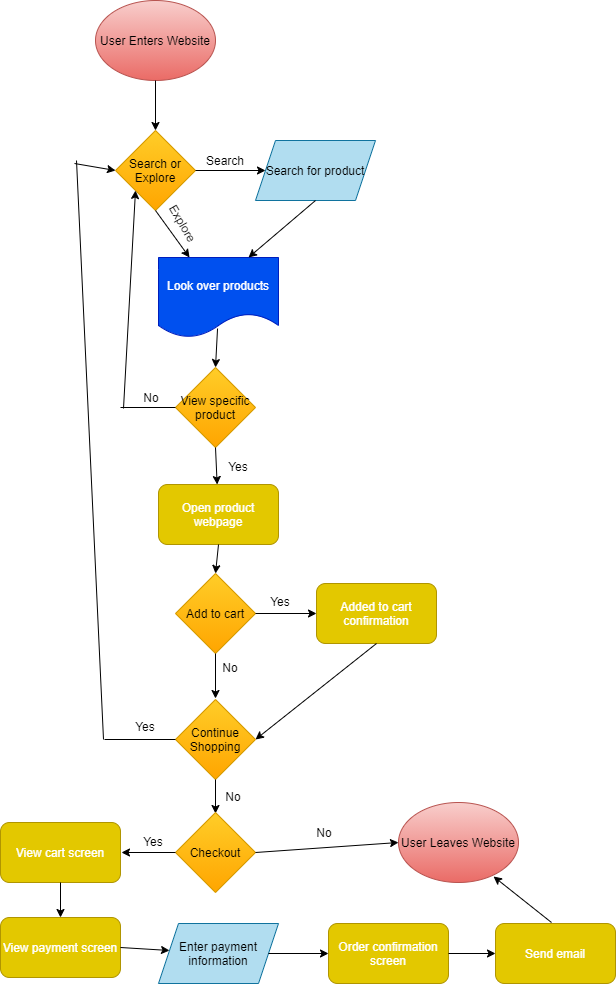

The diagram above was exported from draw.io. Its source (the exported page's mxGraphModel, read from the mxfile embedded in the PNG):
<mxGraphModel dx="593" dy="1150" grid="0" gridSize="10" guides="1" tooltips="1" connect="1" arrows="1" fold="1" page="1" pageScale="1" pageWidth="850" pageHeight="1100" background="#FFFFFF" math="0" shadow="0">
  <root>
    <mxCell id="0" />
    <mxCell id="1" parent="0" />
    <mxCell id="2" value="User Enters Website" style="ellipse;whiteSpace=wrap;html=1;gradientColor=#ea6b66;fillColor=#f8cecc;strokeColor=#b85450;" vertex="1" parent="1">
      <mxGeometry x="148" y="16" width="120" height="80" as="geometry" />
    </mxCell>
    <mxCell id="3" value="Search or Explore" style="rhombus;whiteSpace=wrap;html=1;gradientColor=#ffa500;fillColor=#ffcd28;strokeColor=#d79b00;" vertex="1" parent="1">
      <mxGeometry x="168" y="146" width="80" height="80" as="geometry" />
    </mxCell>
    <mxCell id="4" value="" style="endArrow=classic;html=1;exitX=0.5;exitY=1;exitDx=0;exitDy=0;entryX=0.5;entryY=0;entryDx=0;entryDy=0;strokeColor=#000000;" edge="1" parent="1" source="2" target="3">
      <mxGeometry width="50" height="50" relative="1" as="geometry">
        <mxPoint x="198" y="506" as="sourcePoint" />
        <mxPoint x="248" y="456" as="targetPoint" />
      </mxGeometry>
    </mxCell>
    <mxCell id="5" value="Search for product" style="shape=parallelogram;perimeter=parallelogramPerimeter;whiteSpace=wrap;html=1;fixedSize=1;fillColor=#b1ddf0;strokeColor=#10739e;" vertex="1" parent="1">
      <mxGeometry x="308" y="156" width="120" height="60" as="geometry" />
    </mxCell>
    <mxCell id="6" value="" style="endArrow=classic;html=1;exitX=1;exitY=0.5;exitDx=0;exitDy=0;entryX=0;entryY=0.5;entryDx=0;entryDy=0;strokeColor=#000000;" edge="1" parent="1" source="3" target="5">
      <mxGeometry width="50" height="50" relative="1" as="geometry">
        <mxPoint x="218" y="106" as="sourcePoint" />
        <mxPoint x="218" y="156" as="targetPoint" />
      </mxGeometry>
    </mxCell>
    <mxCell id="7" value="&lt;font color=&quot;#000000&quot;&gt;Search&lt;/font&gt;" style="text;html=1;strokeColor=none;fillColor=none;align=center;verticalAlign=middle;whiteSpace=wrap;rounded=0;" vertex="1" parent="1">
      <mxGeometry x="258" y="166" width="40" height="20" as="geometry" />
    </mxCell>
    <mxCell id="8" value="Look over products" style="shape=document;whiteSpace=wrap;html=1;boundedLbl=1;fillColor=#0050ef;strokeColor=#001DBC;fontColor=#ffffff;" vertex="1" parent="1">
      <mxGeometry x="211" y="273" width="120" height="80" as="geometry" />
    </mxCell>
    <mxCell id="9" value="" style="endArrow=classic;html=1;exitX=0.5;exitY=1;exitDx=0;exitDy=0;strokeColor=#000000;" edge="1" parent="1" source="3" target="8">
      <mxGeometry width="50" height="50" relative="1" as="geometry">
        <mxPoint x="218" y="106" as="sourcePoint" />
        <mxPoint x="218" y="156" as="targetPoint" />
      </mxGeometry>
    </mxCell>
    <mxCell id="10" value="&lt;font color=&quot;#000000&quot;&gt;Explore&lt;/font&gt;" style="text;html=1;strokeColor=none;fillColor=none;align=center;verticalAlign=middle;whiteSpace=wrap;rounded=0;rotation=60;" vertex="1" parent="1">
      <mxGeometry x="216" y="229" width="40" height="20" as="geometry" />
    </mxCell>
    <mxCell id="11" value="" style="endArrow=classic;html=1;exitX=0.5;exitY=1;exitDx=0;exitDy=0;entryX=0.75;entryY=0;entryDx=0;entryDy=0;strokeColor=#000000;" edge="1" parent="1" source="5" target="8">
      <mxGeometry width="50" height="50" relative="1" as="geometry">
        <mxPoint x="218" y="106" as="sourcePoint" />
        <mxPoint x="218" y="156" as="targetPoint" />
      </mxGeometry>
    </mxCell>
    <mxCell id="12" value="View specific product" style="rhombus;whiteSpace=wrap;html=1;gradientColor=#ffa500;fillColor=#ffcd28;strokeColor=#d79b00;" vertex="1" parent="1">
      <mxGeometry x="228" y="383" width="80" height="80" as="geometry" />
    </mxCell>
    <mxCell id="13" value="" style="endArrow=classic;html=1;strokeColor=#000000;exitX=0.492;exitY=0.888;exitDx=0;exitDy=0;exitPerimeter=0;entryX=0.5;entryY=0;entryDx=0;entryDy=0;" edge="1" parent="1" source="8" target="12">
      <mxGeometry width="50" height="50" relative="1" as="geometry">
        <mxPoint x="259" y="498" as="sourcePoint" />
        <mxPoint x="309" y="448" as="targetPoint" />
      </mxGeometry>
    </mxCell>
    <mxCell id="15" value="" style="endArrow=none;html=1;strokeColor=#000000;entryX=0;entryY=0.5;entryDx=0;entryDy=0;" edge="1" parent="1" target="12">
      <mxGeometry width="50" height="50" relative="1" as="geometry">
        <mxPoint x="173" y="423" as="sourcePoint" />
        <mxPoint x="309" y="448" as="targetPoint" />
      </mxGeometry>
    </mxCell>
    <mxCell id="16" value="" style="endArrow=classic;html=1;strokeColor=#000000;entryX=0;entryY=1;entryDx=0;entryDy=0;" edge="1" parent="1" target="3">
      <mxGeometry width="50" height="50" relative="1" as="geometry">
        <mxPoint x="176" y="424" as="sourcePoint" />
        <mxPoint x="309" y="448" as="targetPoint" />
      </mxGeometry>
    </mxCell>
    <mxCell id="17" value="Open product webpage" style="rounded=1;whiteSpace=wrap;html=1;fillColor=#e3c800;strokeColor=#B09500;fontColor=#ffffff;" vertex="1" parent="1">
      <mxGeometry x="211" y="500" width="120" height="60" as="geometry" />
    </mxCell>
    <mxCell id="18" value="" style="endArrow=classic;html=1;strokeColor=#000000;exitX=0.5;exitY=1;exitDx=0;exitDy=0;" edge="1" parent="1" source="12" target="17">
      <mxGeometry width="50" height="50" relative="1" as="geometry">
        <mxPoint x="259" y="391" as="sourcePoint" />
        <mxPoint x="309" y="341" as="targetPoint" />
      </mxGeometry>
    </mxCell>
    <mxCell id="19" value="&lt;font color=&quot;#000000&quot;&gt;Yes&lt;/font&gt;" style="text;html=1;strokeColor=none;fillColor=none;align=center;verticalAlign=middle;whiteSpace=wrap;rounded=0;" vertex="1" parent="1">
      <mxGeometry x="271" y="472" width="40" height="20" as="geometry" />
    </mxCell>
    <mxCell id="20" value="&lt;font color=&quot;#000000&quot;&gt;No&lt;/font&gt;" style="text;html=1;strokeColor=none;fillColor=none;align=center;verticalAlign=middle;whiteSpace=wrap;rounded=0;" vertex="1" parent="1">
      <mxGeometry x="184" y="403" width="40" height="20" as="geometry" />
    </mxCell>
    <mxCell id="21" value="Add to cart" style="rhombus;whiteSpace=wrap;html=1;gradientColor=#ffa500;fillColor=#ffcd28;strokeColor=#d79b00;" vertex="1" parent="1">
      <mxGeometry x="228" y="589" width="80" height="80" as="geometry" />
    </mxCell>
    <mxCell id="22" value="" style="endArrow=classic;html=1;strokeColor=#000000;exitX=0.5;exitY=1;exitDx=0;exitDy=0;entryX=0.5;entryY=0;entryDx=0;entryDy=0;" edge="1" parent="1" source="17" target="21">
      <mxGeometry width="50" height="50" relative="1" as="geometry">
        <mxPoint x="281" y="702" as="sourcePoint" />
        <mxPoint x="331" y="652" as="targetPoint" />
      </mxGeometry>
    </mxCell>
    <mxCell id="23" value="" style="endArrow=classic;html=1;strokeColor=#000000;exitX=0.5;exitY=1;exitDx=0;exitDy=0;" edge="1" parent="1" source="21">
      <mxGeometry width="50" height="50" relative="1" as="geometry">
        <mxPoint x="281" y="702" as="sourcePoint" />
        <mxPoint x="268" y="714" as="targetPoint" />
      </mxGeometry>
    </mxCell>
    <mxCell id="25" value="Added to cart confirmation" style="rounded=1;whiteSpace=wrap;html=1;fillColor=#e3c800;strokeColor=#B09500;fontColor=#ffffff;" vertex="1" parent="1">
      <mxGeometry x="369" y="599" width="120" height="60" as="geometry" />
    </mxCell>
    <mxCell id="26" value="" style="endArrow=classic;html=1;strokeColor=#000000;exitX=1;exitY=0.5;exitDx=0;exitDy=0;entryX=0;entryY=0.5;entryDx=0;entryDy=0;" edge="1" parent="1" source="21" target="25">
      <mxGeometry width="50" height="50" relative="1" as="geometry">
        <mxPoint x="281" y="702" as="sourcePoint" />
        <mxPoint x="331" y="652" as="targetPoint" />
      </mxGeometry>
    </mxCell>
    <mxCell id="28" value="&lt;font color=&quot;#000000&quot;&gt;Yes&lt;/font&gt;" style="text;html=1;strokeColor=none;fillColor=none;align=center;verticalAlign=middle;whiteSpace=wrap;rounded=0;" vertex="1" parent="1">
      <mxGeometry x="313" y="607" width="40" height="20" as="geometry" />
    </mxCell>
    <mxCell id="29" value="&lt;font color=&quot;#000000&quot;&gt;No&lt;/font&gt;" style="text;html=1;strokeColor=none;fillColor=none;align=center;verticalAlign=middle;whiteSpace=wrap;rounded=0;" vertex="1" parent="1">
      <mxGeometry x="263" y="673" width="40" height="20" as="geometry" />
    </mxCell>
    <mxCell id="30" value="Continue Shopping" style="rhombus;whiteSpace=wrap;html=1;gradientColor=#ffa500;fillColor=#ffcd28;strokeColor=#d79b00;" vertex="1" parent="1">
      <mxGeometry x="228" y="715" width="80" height="80" as="geometry" />
    </mxCell>
    <mxCell id="32" value="" style="endArrow=none;html=1;strokeColor=#000000;exitX=0;exitY=0.5;exitDx=0;exitDy=0;" edge="1" parent="1" source="30">
      <mxGeometry width="50" height="50" relative="1" as="geometry">
        <mxPoint x="281" y="695" as="sourcePoint" />
        <mxPoint x="157" y="755" as="targetPoint" />
      </mxGeometry>
    </mxCell>
    <mxCell id="33" value="" style="endArrow=none;html=1;strokeColor=#000000;" edge="1" parent="1">
      <mxGeometry width="50" height="50" relative="1" as="geometry">
        <mxPoint x="156" y="755" as="sourcePoint" />
        <mxPoint x="129" y="176" as="targetPoint" />
      </mxGeometry>
    </mxCell>
    <mxCell id="34" value="" style="endArrow=classic;html=1;strokeColor=#000000;entryX=0;entryY=0.5;entryDx=0;entryDy=0;" edge="1" parent="1" target="3">
      <mxGeometry width="50" height="50" relative="1" as="geometry">
        <mxPoint x="127" y="179" as="sourcePoint" />
        <mxPoint x="331" y="645" as="targetPoint" />
      </mxGeometry>
    </mxCell>
    <mxCell id="35" value="&lt;font color=&quot;#000000&quot;&gt;Yes&lt;/font&gt;" style="text;html=1;strokeColor=none;fillColor=none;align=center;verticalAlign=middle;whiteSpace=wrap;rounded=0;" vertex="1" parent="1">
      <mxGeometry x="178" y="732" width="40" height="20" as="geometry" />
    </mxCell>
    <mxCell id="36" value="" style="endArrow=classic;html=1;strokeColor=#000000;exitX=0.5;exitY=1;exitDx=0;exitDy=0;entryX=1;entryY=0.5;entryDx=0;entryDy=0;" edge="1" parent="1" source="25" target="30">
      <mxGeometry width="50" height="50" relative="1" as="geometry">
        <mxPoint x="281" y="695" as="sourcePoint" />
        <mxPoint x="331" y="645" as="targetPoint" />
      </mxGeometry>
    </mxCell>
    <mxCell id="37" value="" style="endArrow=classic;html=1;strokeColor=#000000;exitX=0.5;exitY=1;exitDx=0;exitDy=0;" edge="1" parent="1" source="30">
      <mxGeometry width="50" height="50" relative="1" as="geometry">
        <mxPoint x="281" y="695" as="sourcePoint" />
        <mxPoint x="268" y="829" as="targetPoint" />
      </mxGeometry>
    </mxCell>
    <mxCell id="38" value="Checkout" style="rhombus;whiteSpace=wrap;html=1;gradientColor=#ffa500;fillColor=#ffcd28;strokeColor=#d79b00;" vertex="1" parent="1">
      <mxGeometry x="228" y="828" width="80" height="80" as="geometry" />
    </mxCell>
    <mxCell id="39" value="&lt;font color=&quot;#000000&quot;&gt;No&lt;/font&gt;" style="text;html=1;strokeColor=none;fillColor=none;align=center;verticalAlign=middle;whiteSpace=wrap;rounded=0;" vertex="1" parent="1">
      <mxGeometry x="266" y="802" width="40" height="20" as="geometry" />
    </mxCell>
    <mxCell id="40" value="" style="endArrow=classic;html=1;strokeColor=#000000;exitX=0;exitY=0.5;exitDx=0;exitDy=0;" edge="1" parent="1" source="38">
      <mxGeometry width="50" height="50" relative="1" as="geometry">
        <mxPoint x="277" y="602" as="sourcePoint" />
        <mxPoint x="174" y="868" as="targetPoint" />
      </mxGeometry>
    </mxCell>
    <mxCell id="41" value="&lt;font color=&quot;#000000&quot;&gt;Yes&lt;/font&gt;" style="text;html=1;strokeColor=none;fillColor=none;align=center;verticalAlign=middle;whiteSpace=wrap;rounded=0;" vertex="1" parent="1">
      <mxGeometry x="186" y="847" width="40" height="20" as="geometry" />
    </mxCell>
    <mxCell id="42" value="View cart screen" style="rounded=1;whiteSpace=wrap;html=1;fillColor=#e3c800;strokeColor=#B09500;fontColor=#ffffff;" vertex="1" parent="1">
      <mxGeometry x="53" y="838" width="120" height="60" as="geometry" />
    </mxCell>
    <mxCell id="43" value="" style="endArrow=classic;html=1;strokeColor=#000000;exitX=0.5;exitY=1;exitDx=0;exitDy=0;" edge="1" parent="1" source="42" target="44">
      <mxGeometry width="50" height="50" relative="1" as="geometry">
        <mxPoint x="184" y="609" as="sourcePoint" />
        <mxPoint x="234" y="559" as="targetPoint" />
      </mxGeometry>
    </mxCell>
    <mxCell id="44" value="View payment screen" style="rounded=1;whiteSpace=wrap;html=1;fillColor=#e3c800;strokeColor=#B09500;fontColor=#ffffff;" vertex="1" parent="1">
      <mxGeometry x="53" y="933" width="120" height="60" as="geometry" />
    </mxCell>
    <mxCell id="45" value="Enter payment information" style="shape=parallelogram;perimeter=parallelogramPerimeter;whiteSpace=wrap;html=1;fixedSize=1;fillColor=#b1ddf0;strokeColor=#10739e;" vertex="1" parent="1">
      <mxGeometry x="211" y="939" width="120" height="60" as="geometry" />
    </mxCell>
    <mxCell id="46" value="" style="endArrow=classic;html=1;strokeColor=#000000;exitX=1;exitY=0.5;exitDx=0;exitDy=0;" edge="1" parent="1" source="44" target="45">
      <mxGeometry width="50" height="50" relative="1" as="geometry">
        <mxPoint x="184" y="609" as="sourcePoint" />
        <mxPoint x="234" y="559" as="targetPoint" />
      </mxGeometry>
    </mxCell>
    <mxCell id="47" value="Order confirmation screen" style="rounded=1;whiteSpace=wrap;html=1;fillColor=#e3c800;strokeColor=#B09500;fontColor=#ffffff;" vertex="1" parent="1">
      <mxGeometry x="381" y="939" width="120" height="60" as="geometry" />
    </mxCell>
    <mxCell id="48" value="" style="endArrow=classic;html=1;strokeColor=#000000;exitX=1;exitY=0.5;exitDx=0;exitDy=0;" edge="1" parent="1" source="45" target="47">
      <mxGeometry width="50" height="50" relative="1" as="geometry">
        <mxPoint x="473" y="595" as="sourcePoint" />
        <mxPoint x="523" y="545" as="targetPoint" />
      </mxGeometry>
    </mxCell>
    <mxCell id="49" value="Send email" style="rounded=1;whiteSpace=wrap;html=1;fillColor=#e3c800;strokeColor=#B09500;fontColor=#ffffff;" vertex="1" parent="1">
      <mxGeometry x="548" y="939" width="120" height="60" as="geometry" />
    </mxCell>
    <mxCell id="50" value="" style="endArrow=classic;html=1;strokeColor=#000000;exitX=1;exitY=0.5;exitDx=0;exitDy=0;" edge="1" parent="1" source="47" target="49">
      <mxGeometry width="50" height="50" relative="1" as="geometry">
        <mxPoint x="473" y="602" as="sourcePoint" />
        <mxPoint x="523" y="552" as="targetPoint" />
      </mxGeometry>
    </mxCell>
    <mxCell id="51" value="User Leaves Website" style="ellipse;whiteSpace=wrap;html=1;gradientColor=#ea6b66;fillColor=#f8cecc;strokeColor=#b85450;" vertex="1" parent="1">
      <mxGeometry x="451" y="818" width="120" height="80" as="geometry" />
    </mxCell>
    <mxCell id="52" value="" style="endArrow=classic;html=1;strokeColor=#000000;exitX=1;exitY=0.5;exitDx=0;exitDy=0;entryX=0;entryY=0.5;entryDx=0;entryDy=0;" edge="1" parent="1" source="38" target="51">
      <mxGeometry width="50" height="50" relative="1" as="geometry">
        <mxPoint x="438" y="602" as="sourcePoint" />
        <mxPoint x="488" y="552" as="targetPoint" />
      </mxGeometry>
    </mxCell>
    <mxCell id="53" value="&lt;font color=&quot;#000000&quot;&gt;No&lt;/font&gt;" style="text;html=1;strokeColor=none;fillColor=none;align=center;verticalAlign=middle;whiteSpace=wrap;rounded=0;" vertex="1" parent="1">
      <mxGeometry x="357" y="838" width="40" height="20" as="geometry" />
    </mxCell>
    <mxCell id="54" value="" style="endArrow=classic;html=1;strokeColor=#000000;entryX=0.792;entryY=0.925;entryDx=0;entryDy=0;entryPerimeter=0;" edge="1" parent="1" target="51">
      <mxGeometry width="50" height="50" relative="1" as="geometry">
        <mxPoint x="604" y="938" as="sourcePoint" />
        <mxPoint x="488" y="552" as="targetPoint" />
      </mxGeometry>
    </mxCell>
  </root>
</mxGraphModel>